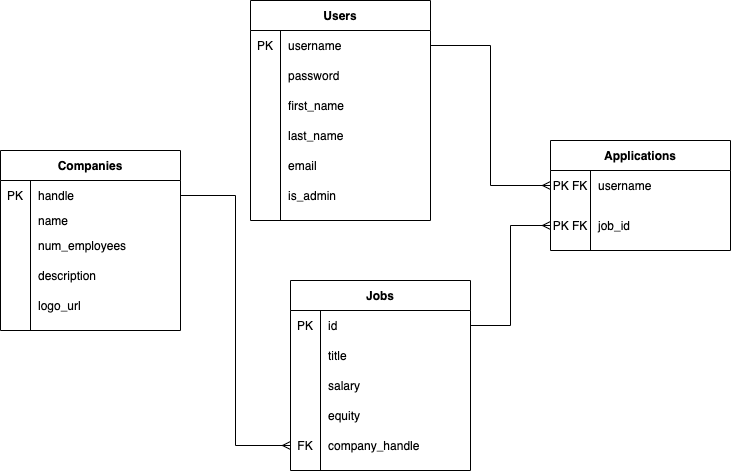

The diagram above was exported from draw.io. Its source (the exported page's mxGraphModel, read from the mxfile embedded in the PNG):
<mxGraphModel dx="786" dy="572" grid="1" gridSize="10" guides="1" tooltips="1" connect="1" arrows="1" fold="1" page="1" pageScale="1" pageWidth="850" pageHeight="1100" math="0" shadow="0">
  <root>
    <mxCell id="0" />
    <mxCell id="1" parent="0" />
    <mxCell id="sh91jbXs2Dovj8sBJihi-14" value="Applications" style="shape=table;startSize=30;container=1;collapsible=1;childLayout=tableLayout;fixedRows=1;rowLines=0;fontStyle=1;align=center;resizeLast=1;" vertex="1" parent="1">
      <mxGeometry x="570" y="180" width="180" height="110" as="geometry" />
    </mxCell>
    <mxCell id="sh91jbXs2Dovj8sBJihi-18" value="" style="shape=partialRectangle;collapsible=0;dropTarget=0;pointerEvents=0;fillColor=none;top=0;left=0;bottom=0;right=0;points=[[0,0.5],[1,0.5]];portConstraint=eastwest;" vertex="1" parent="sh91jbXs2Dovj8sBJihi-14">
      <mxGeometry y="30" width="180" height="30" as="geometry" />
    </mxCell>
    <mxCell id="sh91jbXs2Dovj8sBJihi-19" value="PK FK" style="shape=partialRectangle;connectable=0;fillColor=none;top=0;left=0;bottom=0;right=0;editable=1;overflow=hidden;" vertex="1" parent="sh91jbXs2Dovj8sBJihi-18">
      <mxGeometry width="40" height="30" as="geometry" />
    </mxCell>
    <mxCell id="sh91jbXs2Dovj8sBJihi-20" value="username" style="shape=partialRectangle;connectable=0;fillColor=none;top=0;left=0;bottom=0;right=0;align=left;spacingLeft=6;overflow=hidden;" vertex="1" parent="sh91jbXs2Dovj8sBJihi-18">
      <mxGeometry x="40" width="140" height="30" as="geometry" />
    </mxCell>
    <mxCell id="sh91jbXs2Dovj8sBJihi-21" value="" style="shape=partialRectangle;collapsible=0;dropTarget=0;pointerEvents=0;fillColor=none;top=0;left=0;bottom=0;right=0;points=[[0,0.5],[1,0.5]];portConstraint=eastwest;" vertex="1" parent="sh91jbXs2Dovj8sBJihi-14">
      <mxGeometry y="60" width="180" height="50" as="geometry" />
    </mxCell>
    <mxCell id="sh91jbXs2Dovj8sBJihi-22" value="PK FK" style="shape=partialRectangle;connectable=0;fillColor=none;top=0;left=0;bottom=0;right=0;editable=1;overflow=hidden;" vertex="1" parent="sh91jbXs2Dovj8sBJihi-21">
      <mxGeometry width="40" height="50" as="geometry" />
    </mxCell>
    <mxCell id="sh91jbXs2Dovj8sBJihi-23" value="job_id" style="shape=partialRectangle;connectable=0;fillColor=none;top=0;left=0;bottom=0;right=0;align=left;spacingLeft=6;overflow=hidden;" vertex="1" parent="sh91jbXs2Dovj8sBJihi-21">
      <mxGeometry x="40" width="140" height="50" as="geometry" />
    </mxCell>
    <mxCell id="sh91jbXs2Dovj8sBJihi-27" value="Jobs" style="shape=table;startSize=30;container=1;collapsible=1;childLayout=tableLayout;fixedRows=1;rowLines=0;fontStyle=1;align=center;resizeLast=1;" vertex="1" parent="1">
      <mxGeometry x="310" y="320" width="180" height="190" as="geometry" />
    </mxCell>
    <mxCell id="sh91jbXs2Dovj8sBJihi-31" value="" style="shape=partialRectangle;collapsible=0;dropTarget=0;pointerEvents=0;fillColor=none;top=0;left=0;bottom=0;right=0;points=[[0,0.5],[1,0.5]];portConstraint=eastwest;" vertex="1" parent="sh91jbXs2Dovj8sBJihi-27">
      <mxGeometry y="30" width="180" height="30" as="geometry" />
    </mxCell>
    <mxCell id="sh91jbXs2Dovj8sBJihi-32" value="PK" style="shape=partialRectangle;connectable=0;fillColor=none;top=0;left=0;bottom=0;right=0;editable=1;overflow=hidden;" vertex="1" parent="sh91jbXs2Dovj8sBJihi-31">
      <mxGeometry width="30" height="30" as="geometry" />
    </mxCell>
    <mxCell id="sh91jbXs2Dovj8sBJihi-33" value="id" style="shape=partialRectangle;connectable=0;fillColor=none;top=0;left=0;bottom=0;right=0;align=left;spacingLeft=6;overflow=hidden;" vertex="1" parent="sh91jbXs2Dovj8sBJihi-31">
      <mxGeometry x="30" width="150" height="30" as="geometry" />
    </mxCell>
    <mxCell id="sh91jbXs2Dovj8sBJihi-34" value="" style="shape=partialRectangle;collapsible=0;dropTarget=0;pointerEvents=0;fillColor=none;top=0;left=0;bottom=0;right=0;points=[[0,0.5],[1,0.5]];portConstraint=eastwest;" vertex="1" parent="sh91jbXs2Dovj8sBJihi-27">
      <mxGeometry y="60" width="180" height="30" as="geometry" />
    </mxCell>
    <mxCell id="sh91jbXs2Dovj8sBJihi-35" value="" style="shape=partialRectangle;connectable=0;fillColor=none;top=0;left=0;bottom=0;right=0;editable=1;overflow=hidden;" vertex="1" parent="sh91jbXs2Dovj8sBJihi-34">
      <mxGeometry width="30" height="30" as="geometry" />
    </mxCell>
    <mxCell id="sh91jbXs2Dovj8sBJihi-36" value="title" style="shape=partialRectangle;connectable=0;fillColor=none;top=0;left=0;bottom=0;right=0;align=left;spacingLeft=6;overflow=hidden;" vertex="1" parent="sh91jbXs2Dovj8sBJihi-34">
      <mxGeometry x="30" width="150" height="30" as="geometry" />
    </mxCell>
    <mxCell id="sh91jbXs2Dovj8sBJihi-37" value="" style="shape=partialRectangle;collapsible=0;dropTarget=0;pointerEvents=0;fillColor=none;top=0;left=0;bottom=0;right=0;points=[[0,0.5],[1,0.5]];portConstraint=eastwest;" vertex="1" parent="sh91jbXs2Dovj8sBJihi-27">
      <mxGeometry y="90" width="180" height="30" as="geometry" />
    </mxCell>
    <mxCell id="sh91jbXs2Dovj8sBJihi-38" value="" style="shape=partialRectangle;connectable=0;fillColor=none;top=0;left=0;bottom=0;right=0;editable=1;overflow=hidden;" vertex="1" parent="sh91jbXs2Dovj8sBJihi-37">
      <mxGeometry width="30" height="30" as="geometry" />
    </mxCell>
    <mxCell id="sh91jbXs2Dovj8sBJihi-39" value="salary" style="shape=partialRectangle;connectable=0;fillColor=none;top=0;left=0;bottom=0;right=0;align=left;spacingLeft=6;overflow=hidden;" vertex="1" parent="sh91jbXs2Dovj8sBJihi-37">
      <mxGeometry x="30" width="150" height="30" as="geometry" />
    </mxCell>
    <mxCell id="sh91jbXs2Dovj8sBJihi-97" value="" style="shape=partialRectangle;collapsible=0;dropTarget=0;pointerEvents=0;fillColor=none;top=0;left=0;bottom=0;right=0;points=[[0,0.5],[1,0.5]];portConstraint=eastwest;" vertex="1" parent="sh91jbXs2Dovj8sBJihi-27">
      <mxGeometry y="120" width="180" height="30" as="geometry" />
    </mxCell>
    <mxCell id="sh91jbXs2Dovj8sBJihi-98" value="" style="shape=partialRectangle;connectable=0;fillColor=none;top=0;left=0;bottom=0;right=0;editable=1;overflow=hidden;" vertex="1" parent="sh91jbXs2Dovj8sBJihi-97">
      <mxGeometry width="30" height="30" as="geometry" />
    </mxCell>
    <mxCell id="sh91jbXs2Dovj8sBJihi-99" value="equity" style="shape=partialRectangle;connectable=0;fillColor=none;top=0;left=0;bottom=0;right=0;align=left;spacingLeft=6;overflow=hidden;" vertex="1" parent="sh91jbXs2Dovj8sBJihi-97">
      <mxGeometry x="30" width="150" height="30" as="geometry" />
    </mxCell>
    <mxCell id="sh91jbXs2Dovj8sBJihi-100" value="" style="shape=partialRectangle;collapsible=0;dropTarget=0;pointerEvents=0;fillColor=none;top=0;left=0;bottom=0;right=0;points=[[0,0.5],[1,0.5]];portConstraint=eastwest;" vertex="1" parent="sh91jbXs2Dovj8sBJihi-27">
      <mxGeometry y="150" width="180" height="30" as="geometry" />
    </mxCell>
    <mxCell id="sh91jbXs2Dovj8sBJihi-101" value="FK" style="shape=partialRectangle;connectable=0;fillColor=none;top=0;left=0;bottom=0;right=0;editable=1;overflow=hidden;" vertex="1" parent="sh91jbXs2Dovj8sBJihi-100">
      <mxGeometry width="30" height="30" as="geometry" />
    </mxCell>
    <mxCell id="sh91jbXs2Dovj8sBJihi-102" value="company_handle" style="shape=partialRectangle;connectable=0;fillColor=none;top=0;left=0;bottom=0;right=0;align=left;spacingLeft=6;overflow=hidden;" vertex="1" parent="sh91jbXs2Dovj8sBJihi-100">
      <mxGeometry x="30" width="150" height="30" as="geometry" />
    </mxCell>
    <mxCell id="sh91jbXs2Dovj8sBJihi-40" value="Companies" style="shape=table;startSize=30;container=1;collapsible=1;childLayout=tableLayout;fixedRows=1;rowLines=0;fontStyle=1;align=center;resizeLast=1;" vertex="1" parent="1">
      <mxGeometry x="20" y="190" width="180" height="180" as="geometry" />
    </mxCell>
    <mxCell id="sh91jbXs2Dovj8sBJihi-44" value="" style="shape=partialRectangle;collapsible=0;dropTarget=0;pointerEvents=0;fillColor=none;top=0;left=0;bottom=0;right=0;points=[[0,0.5],[1,0.5]];portConstraint=eastwest;" vertex="1" parent="sh91jbXs2Dovj8sBJihi-40">
      <mxGeometry y="30" width="180" height="30" as="geometry" />
    </mxCell>
    <mxCell id="sh91jbXs2Dovj8sBJihi-45" value="PK" style="shape=partialRectangle;connectable=0;fillColor=none;top=0;left=0;bottom=0;right=0;editable=1;overflow=hidden;" vertex="1" parent="sh91jbXs2Dovj8sBJihi-44">
      <mxGeometry width="30" height="30" as="geometry" />
    </mxCell>
    <mxCell id="sh91jbXs2Dovj8sBJihi-46" value="handle" style="shape=partialRectangle;connectable=0;fillColor=none;top=0;left=0;bottom=0;right=0;align=left;spacingLeft=6;overflow=hidden;" vertex="1" parent="sh91jbXs2Dovj8sBJihi-44">
      <mxGeometry x="30" width="150" height="30" as="geometry" />
    </mxCell>
    <mxCell id="sh91jbXs2Dovj8sBJihi-47" value="" style="shape=partialRectangle;collapsible=0;dropTarget=0;pointerEvents=0;fillColor=none;top=0;left=0;bottom=0;right=0;points=[[0,0.5],[1,0.5]];portConstraint=eastwest;" vertex="1" parent="sh91jbXs2Dovj8sBJihi-40">
      <mxGeometry y="60" width="180" height="20" as="geometry" />
    </mxCell>
    <mxCell id="sh91jbXs2Dovj8sBJihi-48" value="" style="shape=partialRectangle;connectable=0;fillColor=none;top=0;left=0;bottom=0;right=0;editable=1;overflow=hidden;" vertex="1" parent="sh91jbXs2Dovj8sBJihi-47">
      <mxGeometry width="30" height="20" as="geometry" />
    </mxCell>
    <mxCell id="sh91jbXs2Dovj8sBJihi-49" value="name" style="shape=partialRectangle;connectable=0;fillColor=none;top=0;left=0;bottom=0;right=0;align=left;spacingLeft=6;overflow=hidden;" vertex="1" parent="sh91jbXs2Dovj8sBJihi-47">
      <mxGeometry x="30" width="150" height="20" as="geometry" />
    </mxCell>
    <mxCell id="sh91jbXs2Dovj8sBJihi-50" value="" style="shape=partialRectangle;collapsible=0;dropTarget=0;pointerEvents=0;fillColor=none;top=0;left=0;bottom=0;right=0;points=[[0,0.5],[1,0.5]];portConstraint=eastwest;" vertex="1" parent="sh91jbXs2Dovj8sBJihi-40">
      <mxGeometry y="80" width="180" height="30" as="geometry" />
    </mxCell>
    <mxCell id="sh91jbXs2Dovj8sBJihi-51" value="" style="shape=partialRectangle;connectable=0;fillColor=none;top=0;left=0;bottom=0;right=0;editable=1;overflow=hidden;" vertex="1" parent="sh91jbXs2Dovj8sBJihi-50">
      <mxGeometry width="30" height="30" as="geometry" />
    </mxCell>
    <mxCell id="sh91jbXs2Dovj8sBJihi-52" value="num_employees" style="shape=partialRectangle;connectable=0;fillColor=none;top=0;left=0;bottom=0;right=0;align=left;spacingLeft=6;overflow=hidden;" vertex="1" parent="sh91jbXs2Dovj8sBJihi-50">
      <mxGeometry x="30" width="150" height="30" as="geometry" />
    </mxCell>
    <mxCell id="sh91jbXs2Dovj8sBJihi-91" value="" style="shape=partialRectangle;collapsible=0;dropTarget=0;pointerEvents=0;fillColor=none;top=0;left=0;bottom=0;right=0;points=[[0,0.5],[1,0.5]];portConstraint=eastwest;" vertex="1" parent="sh91jbXs2Dovj8sBJihi-40">
      <mxGeometry y="110" width="180" height="30" as="geometry" />
    </mxCell>
    <mxCell id="sh91jbXs2Dovj8sBJihi-92" value="" style="shape=partialRectangle;connectable=0;fillColor=none;top=0;left=0;bottom=0;right=0;editable=1;overflow=hidden;" vertex="1" parent="sh91jbXs2Dovj8sBJihi-91">
      <mxGeometry width="30" height="30" as="geometry" />
    </mxCell>
    <mxCell id="sh91jbXs2Dovj8sBJihi-93" value="description" style="shape=partialRectangle;connectable=0;fillColor=none;top=0;left=0;bottom=0;right=0;align=left;spacingLeft=6;overflow=hidden;" vertex="1" parent="sh91jbXs2Dovj8sBJihi-91">
      <mxGeometry x="30" width="150" height="30" as="geometry" />
    </mxCell>
    <mxCell id="sh91jbXs2Dovj8sBJihi-94" value="" style="shape=partialRectangle;collapsible=0;dropTarget=0;pointerEvents=0;fillColor=none;top=0;left=0;bottom=0;right=0;points=[[0,0.5],[1,0.5]];portConstraint=eastwest;" vertex="1" parent="sh91jbXs2Dovj8sBJihi-40">
      <mxGeometry y="140" width="180" height="30" as="geometry" />
    </mxCell>
    <mxCell id="sh91jbXs2Dovj8sBJihi-95" value="" style="shape=partialRectangle;connectable=0;fillColor=none;top=0;left=0;bottom=0;right=0;editable=1;overflow=hidden;" vertex="1" parent="sh91jbXs2Dovj8sBJihi-94">
      <mxGeometry width="30" height="30" as="geometry" />
    </mxCell>
    <mxCell id="sh91jbXs2Dovj8sBJihi-96" value="logo_url" style="shape=partialRectangle;connectable=0;fillColor=none;top=0;left=0;bottom=0;right=0;align=left;spacingLeft=6;overflow=hidden;" vertex="1" parent="sh91jbXs2Dovj8sBJihi-94">
      <mxGeometry x="30" width="150" height="30" as="geometry" />
    </mxCell>
    <mxCell id="sh91jbXs2Dovj8sBJihi-53" value="Users" style="shape=table;startSize=30;container=1;collapsible=1;childLayout=tableLayout;fixedRows=1;rowLines=0;fontStyle=1;align=center;resizeLast=1;" vertex="1" parent="1">
      <mxGeometry x="270" y="40" width="180" height="220" as="geometry" />
    </mxCell>
    <mxCell id="sh91jbXs2Dovj8sBJihi-57" value="" style="shape=partialRectangle;collapsible=0;dropTarget=0;pointerEvents=0;fillColor=none;top=0;left=0;bottom=0;right=0;points=[[0,0.5],[1,0.5]];portConstraint=eastwest;" vertex="1" parent="sh91jbXs2Dovj8sBJihi-53">
      <mxGeometry y="30" width="180" height="30" as="geometry" />
    </mxCell>
    <mxCell id="sh91jbXs2Dovj8sBJihi-58" value="PK" style="shape=partialRectangle;connectable=0;fillColor=none;top=0;left=0;bottom=0;right=0;editable=1;overflow=hidden;" vertex="1" parent="sh91jbXs2Dovj8sBJihi-57">
      <mxGeometry width="30" height="30" as="geometry" />
    </mxCell>
    <mxCell id="sh91jbXs2Dovj8sBJihi-59" value="username" style="shape=partialRectangle;connectable=0;fillColor=none;top=0;left=0;bottom=0;right=0;align=left;spacingLeft=6;overflow=hidden;" vertex="1" parent="sh91jbXs2Dovj8sBJihi-57">
      <mxGeometry x="30" width="150" height="30" as="geometry" />
    </mxCell>
    <mxCell id="sh91jbXs2Dovj8sBJihi-60" value="" style="shape=partialRectangle;collapsible=0;dropTarget=0;pointerEvents=0;fillColor=none;top=0;left=0;bottom=0;right=0;points=[[0,0.5],[1,0.5]];portConstraint=eastwest;" vertex="1" parent="sh91jbXs2Dovj8sBJihi-53">
      <mxGeometry y="60" width="180" height="30" as="geometry" />
    </mxCell>
    <mxCell id="sh91jbXs2Dovj8sBJihi-61" value="" style="shape=partialRectangle;connectable=0;fillColor=none;top=0;left=0;bottom=0;right=0;editable=1;overflow=hidden;" vertex="1" parent="sh91jbXs2Dovj8sBJihi-60">
      <mxGeometry width="30" height="30" as="geometry" />
    </mxCell>
    <mxCell id="sh91jbXs2Dovj8sBJihi-62" value="password" style="shape=partialRectangle;connectable=0;fillColor=none;top=0;left=0;bottom=0;right=0;align=left;spacingLeft=6;overflow=hidden;" vertex="1" parent="sh91jbXs2Dovj8sBJihi-60">
      <mxGeometry x="30" width="150" height="30" as="geometry" />
    </mxCell>
    <mxCell id="sh91jbXs2Dovj8sBJihi-63" value="" style="shape=partialRectangle;collapsible=0;dropTarget=0;pointerEvents=0;fillColor=none;top=0;left=0;bottom=0;right=0;points=[[0,0.5],[1,0.5]];portConstraint=eastwest;" vertex="1" parent="sh91jbXs2Dovj8sBJihi-53">
      <mxGeometry y="90" width="180" height="30" as="geometry" />
    </mxCell>
    <mxCell id="sh91jbXs2Dovj8sBJihi-64" value="" style="shape=partialRectangle;connectable=0;fillColor=none;top=0;left=0;bottom=0;right=0;editable=1;overflow=hidden;" vertex="1" parent="sh91jbXs2Dovj8sBJihi-63">
      <mxGeometry width="30" height="30" as="geometry" />
    </mxCell>
    <mxCell id="sh91jbXs2Dovj8sBJihi-65" value="first_name" style="shape=partialRectangle;connectable=0;fillColor=none;top=0;left=0;bottom=0;right=0;align=left;spacingLeft=6;overflow=hidden;" vertex="1" parent="sh91jbXs2Dovj8sBJihi-63">
      <mxGeometry x="30" width="150" height="30" as="geometry" />
    </mxCell>
    <mxCell id="sh91jbXs2Dovj8sBJihi-66" value="" style="shape=partialRectangle;collapsible=0;dropTarget=0;pointerEvents=0;fillColor=none;top=0;left=0;bottom=0;right=0;points=[[0,0.5],[1,0.5]];portConstraint=eastwest;" vertex="1" parent="sh91jbXs2Dovj8sBJihi-53">
      <mxGeometry y="120" width="180" height="30" as="geometry" />
    </mxCell>
    <mxCell id="sh91jbXs2Dovj8sBJihi-67" value="" style="shape=partialRectangle;connectable=0;fillColor=none;top=0;left=0;bottom=0;right=0;editable=1;overflow=hidden;" vertex="1" parent="sh91jbXs2Dovj8sBJihi-66">
      <mxGeometry width="30" height="30" as="geometry" />
    </mxCell>
    <mxCell id="sh91jbXs2Dovj8sBJihi-68" value="last_name" style="shape=partialRectangle;connectable=0;fillColor=none;top=0;left=0;bottom=0;right=0;align=left;spacingLeft=6;overflow=hidden;" vertex="1" parent="sh91jbXs2Dovj8sBJihi-66">
      <mxGeometry x="30" width="150" height="30" as="geometry" />
    </mxCell>
    <mxCell id="sh91jbXs2Dovj8sBJihi-69" value="" style="shape=partialRectangle;collapsible=0;dropTarget=0;pointerEvents=0;fillColor=none;top=0;left=0;bottom=0;right=0;points=[[0,0.5],[1,0.5]];portConstraint=eastwest;" vertex="1" parent="sh91jbXs2Dovj8sBJihi-53">
      <mxGeometry y="150" width="180" height="30" as="geometry" />
    </mxCell>
    <mxCell id="sh91jbXs2Dovj8sBJihi-70" value="" style="shape=partialRectangle;connectable=0;fillColor=none;top=0;left=0;bottom=0;right=0;editable=1;overflow=hidden;" vertex="1" parent="sh91jbXs2Dovj8sBJihi-69">
      <mxGeometry width="30" height="30" as="geometry" />
    </mxCell>
    <mxCell id="sh91jbXs2Dovj8sBJihi-71" value="email" style="shape=partialRectangle;connectable=0;fillColor=none;top=0;left=0;bottom=0;right=0;align=left;spacingLeft=6;overflow=hidden;" vertex="1" parent="sh91jbXs2Dovj8sBJihi-69">
      <mxGeometry x="30" width="150" height="30" as="geometry" />
    </mxCell>
    <mxCell id="sh91jbXs2Dovj8sBJihi-88" value="" style="shape=partialRectangle;collapsible=0;dropTarget=0;pointerEvents=0;fillColor=none;top=0;left=0;bottom=0;right=0;points=[[0,0.5],[1,0.5]];portConstraint=eastwest;" vertex="1" parent="sh91jbXs2Dovj8sBJihi-53">
      <mxGeometry y="180" width="180" height="30" as="geometry" />
    </mxCell>
    <mxCell id="sh91jbXs2Dovj8sBJihi-89" value="" style="shape=partialRectangle;connectable=0;fillColor=none;top=0;left=0;bottom=0;right=0;editable=1;overflow=hidden;" vertex="1" parent="sh91jbXs2Dovj8sBJihi-88">
      <mxGeometry width="30" height="30" as="geometry" />
    </mxCell>
    <mxCell id="sh91jbXs2Dovj8sBJihi-90" value="is_admin" style="shape=partialRectangle;connectable=0;fillColor=none;top=0;left=0;bottom=0;right=0;align=left;spacingLeft=6;overflow=hidden;" vertex="1" parent="sh91jbXs2Dovj8sBJihi-88">
      <mxGeometry x="30" width="150" height="30" as="geometry" />
    </mxCell>
    <mxCell id="sh91jbXs2Dovj8sBJihi-103" style="edgeStyle=orthogonalEdgeStyle;rounded=0;orthogonalLoop=1;jettySize=auto;html=1;exitX=1;exitY=0.5;exitDx=0;exitDy=0;entryX=0;entryY=0.5;entryDx=0;entryDy=0;endArrow=ERmany;endFill=0;" edge="1" parent="1" source="sh91jbXs2Dovj8sBJihi-57" target="sh91jbXs2Dovj8sBJihi-18">
      <mxGeometry relative="1" as="geometry" />
    </mxCell>
    <mxCell id="sh91jbXs2Dovj8sBJihi-104" style="edgeStyle=orthogonalEdgeStyle;rounded=0;orthogonalLoop=1;jettySize=auto;html=1;exitX=1;exitY=0.5;exitDx=0;exitDy=0;entryX=0;entryY=0.5;entryDx=0;entryDy=0;endArrow=ERmany;endFill=0;" edge="1" parent="1" source="sh91jbXs2Dovj8sBJihi-31" target="sh91jbXs2Dovj8sBJihi-21">
      <mxGeometry relative="1" as="geometry" />
    </mxCell>
    <mxCell id="sh91jbXs2Dovj8sBJihi-105" style="edgeStyle=orthogonalEdgeStyle;rounded=0;orthogonalLoop=1;jettySize=auto;html=1;exitX=1;exitY=0.5;exitDx=0;exitDy=0;entryX=0;entryY=0.5;entryDx=0;entryDy=0;endArrow=ERmany;endFill=0;" edge="1" parent="1" source="sh91jbXs2Dovj8sBJihi-44" target="sh91jbXs2Dovj8sBJihi-100">
      <mxGeometry relative="1" as="geometry" />
    </mxCell>
  </root>
</mxGraphModel>